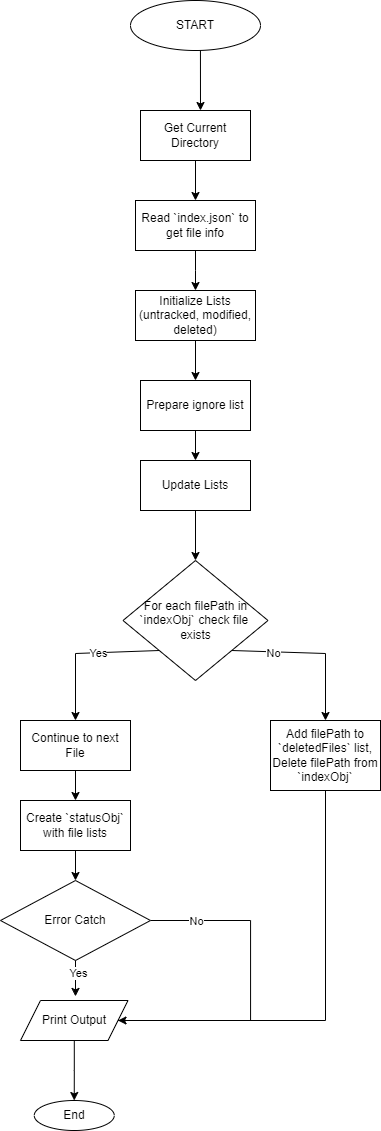

The diagram above was exported from draw.io. Its source (the exported page's mxGraphModel, read from the mxfile embedded in the PNG):
<mxGraphModel dx="2177" dy="24" grid="1" gridSize="10" guides="1" tooltips="1" connect="1" arrows="1" fold="1" page="1" pageScale="1" pageWidth="850" pageHeight="1100" math="0" shadow="0">
  <root>
    <mxCell id="0" />
    <mxCell id="1" parent="0" />
    <mxCell id="OrULJyiHOiQDNeSJHjjd-120" value="START" style="ellipse;whiteSpace=wrap;html=1;" vertex="1" parent="1">
      <mxGeometry x="710" y="1530" width="130" height="50" as="geometry" />
    </mxCell>
    <mxCell id="OrULJyiHOiQDNeSJHjjd-121" value="" style="endArrow=classic;html=1;rounded=0;exitX=0.538;exitY=1;exitDx=0;exitDy=0;exitPerimeter=0;" edge="1" parent="1" source="OrULJyiHOiQDNeSJHjjd-120">
      <mxGeometry width="50" height="50" relative="1" as="geometry">
        <mxPoint x="750" y="1840" as="sourcePoint" />
        <mxPoint x="780" y="1640" as="targetPoint" />
      </mxGeometry>
    </mxCell>
    <mxCell id="OrULJyiHOiQDNeSJHjjd-122" style="edgeStyle=orthogonalEdgeStyle;rounded=0;orthogonalLoop=1;jettySize=auto;html=1;exitX=0.5;exitY=1;exitDx=0;exitDy=0;entryX=0.5;entryY=0;entryDx=0;entryDy=0;" edge="1" parent="1" source="OrULJyiHOiQDNeSJHjjd-123" target="OrULJyiHOiQDNeSJHjjd-134">
      <mxGeometry relative="1" as="geometry" />
    </mxCell>
    <mxCell id="OrULJyiHOiQDNeSJHjjd-123" value="Get Current Directory" style="rounded=0;whiteSpace=wrap;html=1;" vertex="1" parent="1">
      <mxGeometry x="720" y="1640" width="110" height="50" as="geometry" />
    </mxCell>
    <mxCell id="OrULJyiHOiQDNeSJHjjd-124" style="edgeStyle=orthogonalEdgeStyle;rounded=0;orthogonalLoop=1;jettySize=auto;html=1;exitX=0.5;exitY=1;exitDx=0;exitDy=0;entryX=0.5;entryY=0;entryDx=0;entryDy=0;" edge="1" parent="1" source="OrULJyiHOiQDNeSJHjjd-125" target="OrULJyiHOiQDNeSJHjjd-138">
      <mxGeometry relative="1" as="geometry" />
    </mxCell>
    <mxCell id="OrULJyiHOiQDNeSJHjjd-125" value="Continue to next File" style="rounded=0;whiteSpace=wrap;html=1;" vertex="1" parent="1">
      <mxGeometry x="600" y="2250" width="110" height="50" as="geometry" />
    </mxCell>
    <mxCell id="OrULJyiHOiQDNeSJHjjd-126" value="For each filePath in `indexObj` check file&amp;nbsp; exists" style="rhombus;whiteSpace=wrap;html=1;" vertex="1" parent="1">
      <mxGeometry x="702.5" y="2090" width="145" height="120" as="geometry" />
    </mxCell>
    <mxCell id="OrULJyiHOiQDNeSJHjjd-127" style="edgeStyle=orthogonalEdgeStyle;rounded=0;orthogonalLoop=1;jettySize=auto;html=1;entryX=1;entryY=0.5;entryDx=0;entryDy=0;" edge="1" parent="1" source="OrULJyiHOiQDNeSJHjjd-128" target="OrULJyiHOiQDNeSJHjjd-149">
      <mxGeometry relative="1" as="geometry">
        <Array as="points">
          <mxPoint x="905" y="2550" />
        </Array>
      </mxGeometry>
    </mxCell>
    <mxCell id="OrULJyiHOiQDNeSJHjjd-128" value="Add filePath to `deletedFiles` list, Delete filePath from `indexObj`" style="rounded=0;whiteSpace=wrap;html=1;" vertex="1" parent="1">
      <mxGeometry x="850" y="2250" width="110" height="70" as="geometry" />
    </mxCell>
    <mxCell id="OrULJyiHOiQDNeSJHjjd-129" value="" style="endArrow=classic;html=1;rounded=0;entryX=0.5;entryY=0;entryDx=0;entryDy=0;exitX=1;exitY=1;exitDx=0;exitDy=0;" edge="1" parent="1" source="OrULJyiHOiQDNeSJHjjd-126" target="OrULJyiHOiQDNeSJHjjd-128">
      <mxGeometry width="50" height="50" relative="1" as="geometry">
        <mxPoint x="750" y="2310" as="sourcePoint" />
        <mxPoint x="800" y="2260" as="targetPoint" />
        <Array as="points">
          <mxPoint x="905" y="2183" />
        </Array>
      </mxGeometry>
    </mxCell>
    <mxCell id="OrULJyiHOiQDNeSJHjjd-130" value="No" style="edgeLabel;html=1;align=center;verticalAlign=middle;resizable=0;points=[];" connectable="0" vertex="1" parent="OrULJyiHOiQDNeSJHjjd-129">
      <mxGeometry x="-0.4918" y="-1" relative="1" as="geometry">
        <mxPoint as="offset" />
      </mxGeometry>
    </mxCell>
    <mxCell id="OrULJyiHOiQDNeSJHjjd-131" value="" style="endArrow=classic;html=1;rounded=0;exitX=0;exitY=1;exitDx=0;exitDy=0;entryX=0.5;entryY=0;entryDx=0;entryDy=0;" edge="1" parent="1" source="OrULJyiHOiQDNeSJHjjd-126" target="OrULJyiHOiQDNeSJHjjd-125">
      <mxGeometry width="50" height="50" relative="1" as="geometry">
        <mxPoint x="750" y="2310" as="sourcePoint" />
        <mxPoint x="800" y="2260" as="targetPoint" />
        <Array as="points">
          <mxPoint x="655" y="2183" />
        </Array>
      </mxGeometry>
    </mxCell>
    <mxCell id="OrULJyiHOiQDNeSJHjjd-132" value="Yes" style="edgeLabel;html=1;align=center;verticalAlign=middle;resizable=0;points=[];" connectable="0" vertex="1" parent="OrULJyiHOiQDNeSJHjjd-131">
      <mxGeometry x="-0.1866" relative="1" as="geometry">
        <mxPoint as="offset" />
      </mxGeometry>
    </mxCell>
    <mxCell id="OrULJyiHOiQDNeSJHjjd-133" style="edgeStyle=orthogonalEdgeStyle;rounded=0;orthogonalLoop=1;jettySize=auto;html=1;exitX=0.5;exitY=1;exitDx=0;exitDy=0;entryX=0.5;entryY=0;entryDx=0;entryDy=0;" edge="1" parent="1" source="OrULJyiHOiQDNeSJHjjd-134">
      <mxGeometry relative="1" as="geometry">
        <mxPoint x="775" y="1820" as="targetPoint" />
      </mxGeometry>
    </mxCell>
    <mxCell id="OrULJyiHOiQDNeSJHjjd-134" value="Read `index.json` to get file info" style="rounded=0;whiteSpace=wrap;html=1;" vertex="1" parent="1">
      <mxGeometry x="715" y="1730" width="120" height="50" as="geometry" />
    </mxCell>
    <mxCell id="OrULJyiHOiQDNeSJHjjd-135" style="edgeStyle=orthogonalEdgeStyle;rounded=0;orthogonalLoop=1;jettySize=auto;html=1;exitX=0.5;exitY=1;exitDx=0;exitDy=0;" edge="1" parent="1" source="OrULJyiHOiQDNeSJHjjd-136" target="OrULJyiHOiQDNeSJHjjd-147">
      <mxGeometry relative="1" as="geometry" />
    </mxCell>
    <mxCell id="OrULJyiHOiQDNeSJHjjd-136" value="Prepare ignore list" style="rounded=0;whiteSpace=wrap;html=1;" vertex="1" parent="1">
      <mxGeometry x="720" y="1910" width="110" height="50" as="geometry" />
    </mxCell>
    <mxCell id="OrULJyiHOiQDNeSJHjjd-137" style="edgeStyle=orthogonalEdgeStyle;rounded=0;orthogonalLoop=1;jettySize=auto;html=1;exitX=0.5;exitY=1;exitDx=0;exitDy=0;" edge="1" parent="1" source="OrULJyiHOiQDNeSJHjjd-138" target="OrULJyiHOiQDNeSJHjjd-141">
      <mxGeometry relative="1" as="geometry" />
    </mxCell>
    <mxCell id="OrULJyiHOiQDNeSJHjjd-138" value="Create `statusObj` with file lists" style="rounded=0;whiteSpace=wrap;html=1;" vertex="1" parent="1">
      <mxGeometry x="600" y="2330" width="110" height="50" as="geometry" />
    </mxCell>
    <mxCell id="OrULJyiHOiQDNeSJHjjd-139" style="edgeStyle=orthogonalEdgeStyle;rounded=0;orthogonalLoop=1;jettySize=auto;html=1;exitX=1;exitY=0.5;exitDx=0;exitDy=0;entryX=1;entryY=0.75;entryDx=0;entryDy=0;" edge="1" parent="1" source="OrULJyiHOiQDNeSJHjjd-141" target="OrULJyiHOiQDNeSJHjjd-149">
      <mxGeometry relative="1" as="geometry">
        <Array as="points">
          <mxPoint x="830" y="2450" />
          <mxPoint x="830" y="2550" />
          <mxPoint x="694" y="2550" />
        </Array>
      </mxGeometry>
    </mxCell>
    <mxCell id="OrULJyiHOiQDNeSJHjjd-140" value="No" style="edgeLabel;html=1;align=center;verticalAlign=middle;resizable=0;points=[];" connectable="0" vertex="1" parent="OrULJyiHOiQDNeSJHjjd-139">
      <mxGeometry x="-0.7341" relative="1" as="geometry">
        <mxPoint as="offset" />
      </mxGeometry>
    </mxCell>
    <mxCell id="OrULJyiHOiQDNeSJHjjd-141" value="Error Catch" style="rhombus;whiteSpace=wrap;html=1;" vertex="1" parent="1">
      <mxGeometry x="580" y="2410" width="150" height="80" as="geometry" />
    </mxCell>
    <mxCell id="OrULJyiHOiQDNeSJHjjd-142" style="edgeStyle=orthogonalEdgeStyle;rounded=0;orthogonalLoop=1;jettySize=auto;html=1;exitX=0.5;exitY=1;exitDx=0;exitDy=0;entryX=0.44;entryY=-0.052;entryDx=0;entryDy=0;entryPerimeter=0;" edge="1" parent="1" source="OrULJyiHOiQDNeSJHjjd-141">
      <mxGeometry relative="1" as="geometry">
        <mxPoint x="655" y="2525.91" as="targetPoint" />
      </mxGeometry>
    </mxCell>
    <mxCell id="OrULJyiHOiQDNeSJHjjd-143" value="Yes" style="edgeLabel;html=1;align=center;verticalAlign=middle;resizable=0;points=[];" connectable="0" vertex="1" parent="OrULJyiHOiQDNeSJHjjd-142">
      <mxGeometry x="-0.3579" y="2" relative="1" as="geometry">
        <mxPoint as="offset" />
      </mxGeometry>
    </mxCell>
    <mxCell id="OrULJyiHOiQDNeSJHjjd-144" style="edgeStyle=orthogonalEdgeStyle;rounded=0;orthogonalLoop=1;jettySize=auto;html=1;exitX=0.5;exitY=1;exitDx=0;exitDy=0;entryX=0.5;entryY=0;entryDx=0;entryDy=0;" edge="1" parent="1" source="OrULJyiHOiQDNeSJHjjd-145" target="OrULJyiHOiQDNeSJHjjd-136">
      <mxGeometry relative="1" as="geometry" />
    </mxCell>
    <mxCell id="OrULJyiHOiQDNeSJHjjd-145" value="Initialize Lists (untracked, modified, deleted)" style="rounded=0;whiteSpace=wrap;html=1;" vertex="1" parent="1">
      <mxGeometry x="715" y="1820" width="120" height="50" as="geometry" />
    </mxCell>
    <mxCell id="OrULJyiHOiQDNeSJHjjd-146" style="edgeStyle=orthogonalEdgeStyle;rounded=0;orthogonalLoop=1;jettySize=auto;html=1;exitX=0.5;exitY=1;exitDx=0;exitDy=0;entryX=0.5;entryY=0;entryDx=0;entryDy=0;" edge="1" parent="1" source="OrULJyiHOiQDNeSJHjjd-147" target="OrULJyiHOiQDNeSJHjjd-126">
      <mxGeometry relative="1" as="geometry" />
    </mxCell>
    <mxCell id="OrULJyiHOiQDNeSJHjjd-147" value="Update Lists" style="rounded=0;whiteSpace=wrap;html=1;" vertex="1" parent="1">
      <mxGeometry x="720" y="1990" width="110" height="50" as="geometry" />
    </mxCell>
    <mxCell id="OrULJyiHOiQDNeSJHjjd-148" value="" style="edgeStyle=orthogonalEdgeStyle;rounded=0;orthogonalLoop=1;jettySize=auto;html=1;" edge="1" parent="1" source="OrULJyiHOiQDNeSJHjjd-149" target="OrULJyiHOiQDNeSJHjjd-150">
      <mxGeometry relative="1" as="geometry" />
    </mxCell>
    <mxCell id="OrULJyiHOiQDNeSJHjjd-149" value="Print Output" style="shape=parallelogram;perimeter=parallelogramPerimeter;whiteSpace=wrap;html=1;fixedSize=1;" vertex="1" parent="1">
      <mxGeometry x="600" y="2530" width="107.5" height="40" as="geometry" />
    </mxCell>
    <mxCell id="OrULJyiHOiQDNeSJHjjd-150" value="End" style="ellipse;whiteSpace=wrap;html=1;" vertex="1" parent="1">
      <mxGeometry x="613.75" y="2630" width="80" height="30" as="geometry" />
    </mxCell>
  </root>
</mxGraphModel>